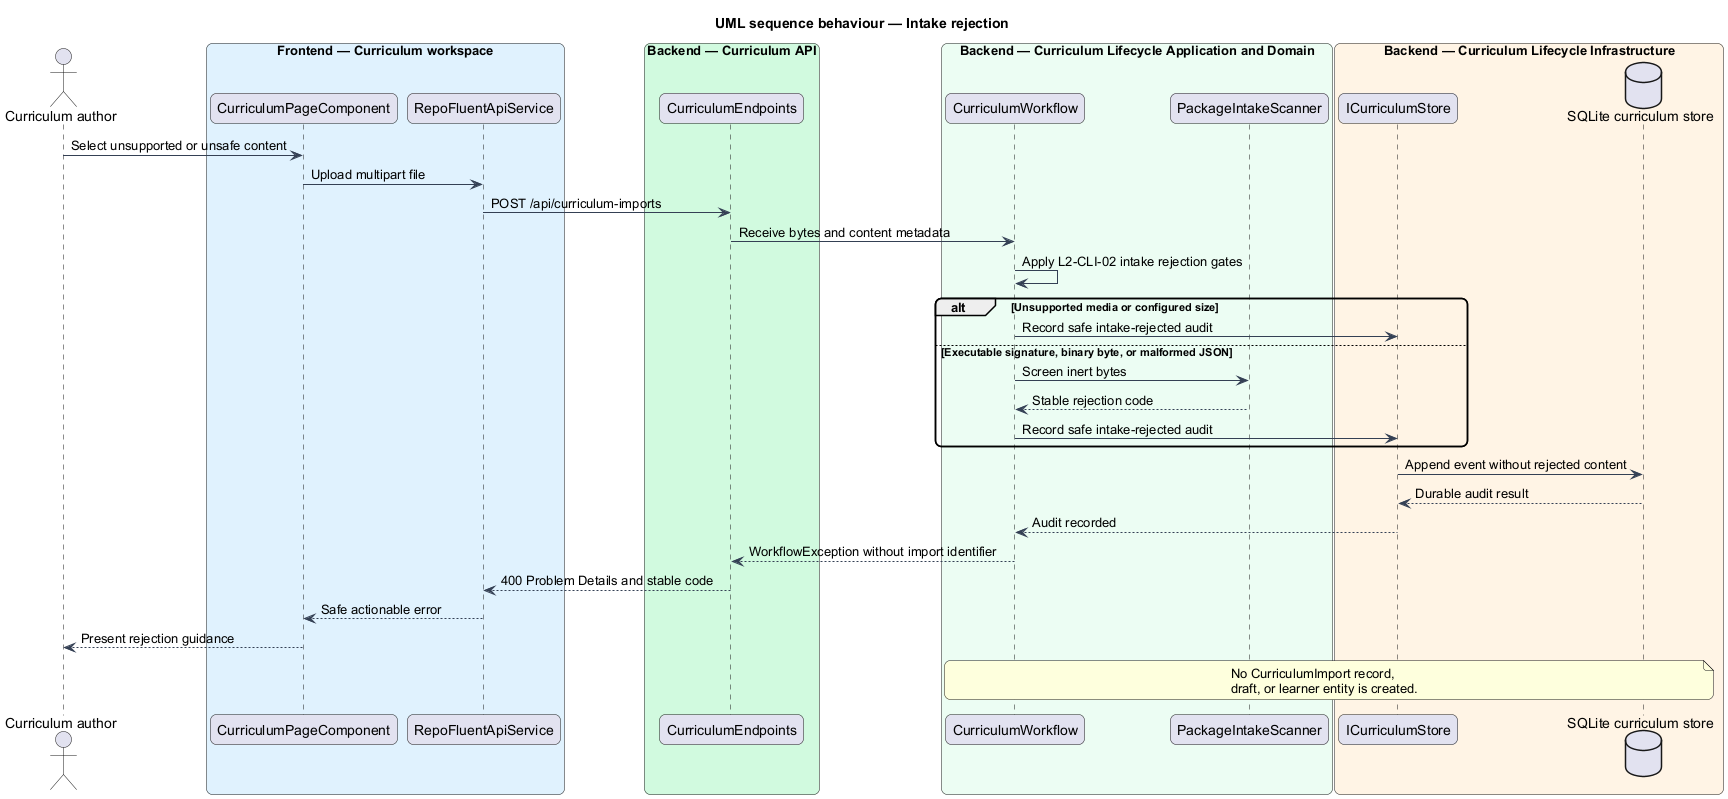

The diagram above was rendered by PlantUML. Its source (embedded in the PNG):
@startuml
title UML sequence behaviour — Intake rejection
skinparam backgroundColor #FFFFFF
skinparam shadowing false
skinparam roundcorner 12
skinparam defaultFontName Arial
skinparam ArrowColor #344054
actor "Curriculum author" as author
box "Frontend — Curriculum workspace" #E0F2FE
  participant "CurriculumPageComponent" as page
  participant "RepoFluentApiService" as client
end box
box "Backend — Curriculum API" #D1FADF
  participant "CurriculumEndpoints" as endpoints
end box
box "Backend — Curriculum Lifecycle Application and Domain" #ECFDF3
  participant "CurriculumWorkflow" as workflow
  participant "PackageIntakeScanner" as scanner
end box
box "Backend — Curriculum Lifecycle Infrastructure" #FFF4E5
  participant "ICurriculumStore" as port
  database "SQLite curriculum store" as store
end box

author -> page : Select unsupported or unsafe content
page -> client : Upload multipart file
client -> endpoints : POST /api/curriculum-imports
endpoints -> workflow : Receive bytes and content metadata
workflow -> workflow : Apply L2-CLI-02 intake rejection gates
alt Unsupported media or configured size
  workflow -> port : Record safe intake-rejected audit
else Executable signature, binary byte, or malformed JSON
  workflow -> scanner : Screen inert bytes
  scanner --> workflow : Stable rejection code
  workflow -> port : Record safe intake-rejected audit
end
port -> store : Append event without rejected content
store --> port : Durable audit result
port --> workflow : Audit recorded
workflow --> endpoints : WorkflowException without import identifier
endpoints --> client : 400 Problem Details and stable code
client --> page : Safe actionable error
page --> author : Present rejection guidance
note over workflow,store
  No CurriculumImport record,
  draft, or learner entity is created.
end note
@enduml